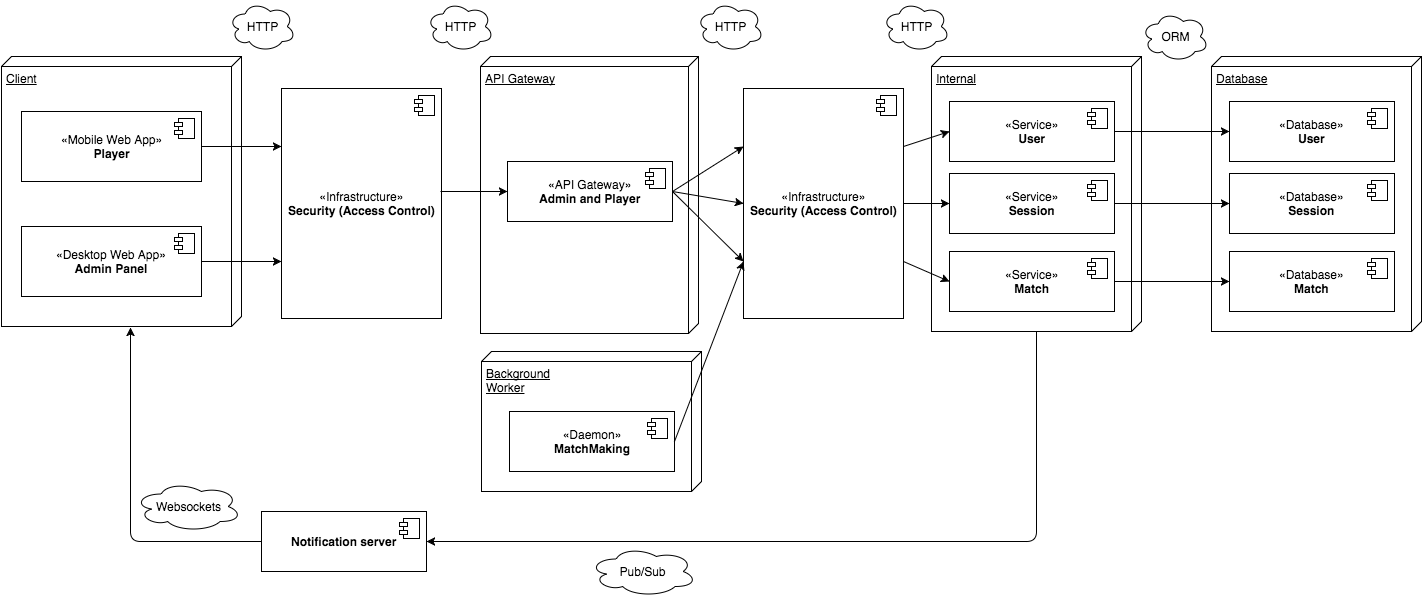

The diagram above was exported from draw.io. Its source (the exported page's mxGraphModel, read from the mxfile embedded in the PNG):
<mxGraphModel dx="790" dy="528" grid="1" gridSize="10" guides="1" tooltips="1" connect="1" arrows="1" fold="1" page="1" pageScale="1" pageWidth="850" pageHeight="1100" background="#ffffff" math="0" shadow="0">
  <root>
    <mxCell id="0" />
    <mxCell id="1" parent="0" />
    <mxCell id="6b696999f9f3881-1" value="Client" style="verticalAlign=top;align=left;spacingTop=8;spacingLeft=2;spacingRight=12;shape=cube;size=10;direction=south;fontStyle=4;html=1;" vertex="1" parent="1">
      <mxGeometry x="20" y="115" width="240" height="270" as="geometry" />
    </mxCell>
    <mxCell id="6b696999f9f3881-2" value="«Mobile Web App»&lt;br&gt;&lt;b&gt;Player&lt;/b&gt;" style="html=1;" vertex="1" parent="1">
      <mxGeometry x="40" y="170" width="180" height="70" as="geometry" />
    </mxCell>
    <mxCell id="6b696999f9f3881-3" value="" style="shape=component;jettyWidth=8;jettyHeight=4;" vertex="1" parent="6b696999f9f3881-2">
      <mxGeometry x="1" width="20" height="20" relative="1" as="geometry">
        <mxPoint x="-27" y="7" as="offset" />
      </mxGeometry>
    </mxCell>
    <mxCell id="6b696999f9f3881-4" value="«Desktop Web App»&lt;br&gt;&lt;b&gt;Admin Panel&lt;/b&gt;" style="html=1;" vertex="1" parent="1">
      <mxGeometry x="40" y="285" width="180" height="70" as="geometry" />
    </mxCell>
    <mxCell id="6b696999f9f3881-5" value="" style="shape=component;jettyWidth=8;jettyHeight=4;" vertex="1" parent="6b696999f9f3881-4">
      <mxGeometry x="1" width="20" height="20" relative="1" as="geometry">
        <mxPoint x="-27" y="7" as="offset" />
      </mxGeometry>
    </mxCell>
    <mxCell id="6b696999f9f3881-6" value="API Gateway" style="verticalAlign=top;align=left;spacingTop=8;spacingLeft=2;spacingRight=12;shape=cube;size=10;direction=south;fontStyle=4;html=1;" vertex="1" parent="1">
      <mxGeometry x="499" y="115" width="218" height="277" as="geometry" />
    </mxCell>
    <mxCell id="6b696999f9f3881-7" value="Internal" style="verticalAlign=top;align=left;spacingTop=8;spacingLeft=2;spacingRight=12;shape=cube;size=10;direction=south;fontStyle=4;html=1;" vertex="1" parent="1">
      <mxGeometry x="950" y="115" width="210" height="275" as="geometry" />
    </mxCell>
    <mxCell id="635cb0417fe5122e-5" value="«API Gateway»&lt;br&gt;&lt;b&gt;Admin and Player&lt;/b&gt;" style="html=1;" vertex="1" parent="1">
      <mxGeometry x="526" y="220" width="165" height="60" as="geometry" />
    </mxCell>
    <mxCell id="635cb0417fe5122e-6" value="" style="shape=component;jettyWidth=8;jettyHeight=4;" vertex="1" parent="635cb0417fe5122e-5">
      <mxGeometry x="1" width="20" height="20" relative="1" as="geometry">
        <mxPoint x="-27" y="7" as="offset" />
      </mxGeometry>
    </mxCell>
    <mxCell id="635cb0417fe5122e-7" value="«Service»&lt;br&gt;&lt;b&gt;User&lt;/b&gt;" style="html=1;" vertex="1" parent="1">
      <mxGeometry x="968" y="160" width="165" height="60" as="geometry" />
    </mxCell>
    <mxCell id="635cb0417fe5122e-8" value="" style="shape=component;jettyWidth=8;jettyHeight=4;" vertex="1" parent="635cb0417fe5122e-7">
      <mxGeometry x="1" width="20" height="20" relative="1" as="geometry">
        <mxPoint x="-27" y="7" as="offset" />
      </mxGeometry>
    </mxCell>
    <mxCell id="635cb0417fe5122e-9" value="«Service»&lt;br&gt;&lt;b&gt;Session&lt;/b&gt;" style="html=1;" vertex="1" parent="1">
      <mxGeometry x="968" y="232" width="165" height="60" as="geometry" />
    </mxCell>
    <mxCell id="635cb0417fe5122e-10" value="" style="shape=component;jettyWidth=8;jettyHeight=4;" vertex="1" parent="635cb0417fe5122e-9">
      <mxGeometry x="1" width="20" height="20" relative="1" as="geometry">
        <mxPoint x="-27" y="7" as="offset" />
      </mxGeometry>
    </mxCell>
    <mxCell id="635cb0417fe5122e-11" value="«Service»&lt;br&gt;&lt;b&gt;Match&lt;/b&gt;" style="html=1;" vertex="1" parent="1">
      <mxGeometry x="968" y="310" width="165" height="60" as="geometry" />
    </mxCell>
    <mxCell id="635cb0417fe5122e-12" value="" style="shape=component;jettyWidth=8;jettyHeight=4;" vertex="1" parent="635cb0417fe5122e-11">
      <mxGeometry x="1" width="20" height="20" relative="1" as="geometry">
        <mxPoint x="-27" y="7" as="offset" />
      </mxGeometry>
    </mxCell>
    <mxCell id="635cb0417fe5122e-13" value="Database" style="verticalAlign=top;align=left;spacingTop=8;spacingLeft=2;spacingRight=12;shape=cube;size=10;direction=south;fontStyle=4;html=1;" vertex="1" parent="1">
      <mxGeometry x="1230" y="115" width="210" height="275" as="geometry" />
    </mxCell>
    <mxCell id="635cb0417fe5122e-14" value="«Database»&lt;br&gt;&lt;b&gt;User&lt;/b&gt;" style="html=1;" vertex="1" parent="1">
      <mxGeometry x="1248" y="160" width="165" height="60" as="geometry" />
    </mxCell>
    <mxCell id="635cb0417fe5122e-15" value="" style="shape=component;jettyWidth=8;jettyHeight=4;" vertex="1" parent="635cb0417fe5122e-14">
      <mxGeometry x="1" width="20" height="20" relative="1" as="geometry">
        <mxPoint x="-27" y="7" as="offset" />
      </mxGeometry>
    </mxCell>
    <mxCell id="635cb0417fe5122e-16" value="«Database»&lt;br&gt;&lt;b&gt;Session&lt;/b&gt;" style="html=1;" vertex="1" parent="1">
      <mxGeometry x="1248" y="232" width="165" height="60" as="geometry" />
    </mxCell>
    <mxCell id="635cb0417fe5122e-17" value="" style="shape=component;jettyWidth=8;jettyHeight=4;" vertex="1" parent="635cb0417fe5122e-16">
      <mxGeometry x="1" width="20" height="20" relative="1" as="geometry">
        <mxPoint x="-27" y="7" as="offset" />
      </mxGeometry>
    </mxCell>
    <mxCell id="635cb0417fe5122e-18" value="«Database»&lt;br&gt;&lt;b&gt;Match&lt;/b&gt;" style="html=1;" vertex="1" parent="1">
      <mxGeometry x="1248" y="310" width="165" height="60" as="geometry" />
    </mxCell>
    <mxCell id="635cb0417fe5122e-19" value="" style="shape=component;jettyWidth=8;jettyHeight=4;" vertex="1" parent="635cb0417fe5122e-18">
      <mxGeometry x="1" width="20" height="20" relative="1" as="geometry">
        <mxPoint x="-27" y="7" as="offset" />
      </mxGeometry>
    </mxCell>
    <mxCell id="5834173cb8e950bc-3" value="&lt;b&gt;Notification server&lt;/b&gt;" style="html=1;" vertex="1" parent="1">
      <mxGeometry x="280" y="570" width="165" height="60" as="geometry" />
    </mxCell>
    <mxCell id="5834173cb8e950bc-4" value="" style="shape=component;jettyWidth=8;jettyHeight=4;" vertex="1" parent="5834173cb8e950bc-3">
      <mxGeometry x="1" width="20" height="20" relative="1" as="geometry">
        <mxPoint x="-27" y="7" as="offset" />
      </mxGeometry>
    </mxCell>
    <mxCell id="5e448db5a65f02f3-2" value="" style="endArrow=classic;html=1;exitX=1;exitY=0.5;entryX=1;entryY=0.5;" edge="1" parent="1" source="6b696999f9f3881-7" target="5834173cb8e950bc-3">
      <mxGeometry width="50" height="50" relative="1" as="geometry">
        <mxPoint x="540" y="610" as="sourcePoint" />
        <mxPoint x="445" y="560" as="targetPoint" />
        <Array as="points">
          <mxPoint x="1055" y="600" />
        </Array>
      </mxGeometry>
    </mxCell>
    <mxCell id="5e448db5a65f02f3-3" style="edgeStyle=orthogonalEdgeStyle;rounded=0;html=1;exitX=0.75;exitY=1;entryX=0.75;entryY=1;jettySize=auto;orthogonalLoop=1;" edge="1" parent="1" source="635cb0417fe5122e-5" target="635cb0417fe5122e-5">
      <mxGeometry relative="1" as="geometry" />
    </mxCell>
    <mxCell id="5e448db5a65f02f3-18" value="" style="endArrow=classic;html=1;entryX=1.004;entryY=0.463;entryPerimeter=0;exitX=0;exitY=0.5;" edge="1" parent="1" source="5834173cb8e950bc-3" target="6b696999f9f3881-1">
      <mxGeometry width="50" height="50" relative="1" as="geometry">
        <mxPoint x="150" y="590" as="sourcePoint" />
        <mxPoint x="200" y="540" as="targetPoint" />
        <Array as="points">
          <mxPoint x="149" y="600" />
        </Array>
      </mxGeometry>
    </mxCell>
    <mxCell id="384cdb68b90726b5-7" value="Background&lt;br&gt;Worker" style="verticalAlign=top;align=left;spacingTop=8;spacingLeft=2;spacingRight=12;shape=cube;size=10;direction=south;fontStyle=4;html=1;" vertex="1" parent="1">
      <mxGeometry x="500" y="410" width="220" height="140" as="geometry" />
    </mxCell>
    <mxCell id="635cb0417fe5122e-3" value="«Daemon»&lt;br&gt;&lt;b&gt;MatchMaking&lt;/b&gt;" style="html=1;" vertex="1" parent="1">
      <mxGeometry x="528" y="470" width="165" height="60" as="geometry" />
    </mxCell>
    <mxCell id="635cb0417fe5122e-4" value="" style="shape=component;jettyWidth=8;jettyHeight=4;" vertex="1" parent="635cb0417fe5122e-3">
      <mxGeometry x="1" width="20" height="20" relative="1" as="geometry">
        <mxPoint x="-27" y="7" as="offset" />
      </mxGeometry>
    </mxCell>
    <mxCell id="384cdb68b90726b5-15" value="" style="endArrow=classic;html=1;exitX=1;exitY=0.5;entryX=0;entryY=0.25;" edge="1" parent="1" source="6b696999f9f3881-2" target="4e5aee5e4f3b5758-20">
      <mxGeometry x="230" y="209" width="50" height="50" as="geometry">
        <mxPoint x="230" y="210" as="sourcePoint" />
        <mxPoint x="305" y="262" as="targetPoint" />
      </mxGeometry>
    </mxCell>
    <mxCell id="72ba0159bd8f06b8-1" value="" style="endArrow=classic;html=1;entryX=0;entryY=0.5;exitX=1;exitY=0.5;" edge="1" parent="1" source="635cb0417fe5122e-7" target="635cb0417fe5122e-14">
      <mxGeometry x="1103" y="180" width="50" height="50" as="geometry">
        <mxPoint x="1103" y="180" as="sourcePoint" />
        <mxPoint x="1183" y="180" as="targetPoint" />
      </mxGeometry>
    </mxCell>
    <mxCell id="4e5aee5e4f3b5758-1" value="HTTP" style="ellipse;shape=cloud;whiteSpace=wrap;html=1;" vertex="1" parent="1">
      <mxGeometry x="247" y="60" width="67" height="50" as="geometry" />
    </mxCell>
    <mxCell id="72ba0159bd8f06b8-2" value="" style="endArrow=classic;html=1;entryX=0;entryY=0.5;exitX=1;exitY=0.5;" edge="1" parent="1" source="635cb0417fe5122e-9" target="635cb0417fe5122e-16">
      <mxGeometry x="1103" y="272" width="50" height="50" as="geometry">
        <mxPoint x="1086" y="272" as="sourcePoint" />
        <mxPoint x="1201" y="272" as="targetPoint" />
      </mxGeometry>
    </mxCell>
    <mxCell id="72ba0159bd8f06b8-3" value="" style="endArrow=classic;html=1;entryX=0;entryY=0.5;exitX=1;exitY=0.5;" edge="1" parent="1" source="635cb0417fe5122e-11" target="635cb0417fe5122e-18">
      <mxGeometry x="1103" y="370" width="50" height="50" as="geometry">
        <mxPoint x="1086" y="370" as="sourcePoint" />
        <mxPoint x="1201" y="370" as="targetPoint" />
      </mxGeometry>
    </mxCell>
    <mxCell id="4e5aee5e4f3b5758-13" value="HTTP" style="ellipse;shape=cloud;whiteSpace=wrap;html=1;" vertex="1" parent="1">
      <mxGeometry x="901" y="60" width="67" height="50" as="geometry" />
    </mxCell>
    <mxCell id="4e5aee5e4f3b5758-16" value="ORM" style="ellipse;shape=cloud;whiteSpace=wrap;html=1;" vertex="1" parent="1">
      <mxGeometry x="1160" y="70" width="67" height="50" as="geometry" />
    </mxCell>
    <mxCell id="4e5aee5e4f3b5758-18" value="Websockets" style="ellipse;shape=cloud;whiteSpace=wrap;html=1;" vertex="1" parent="1">
      <mxGeometry x="153" y="540" width="107" height="50" as="geometry" />
    </mxCell>
    <mxCell id="4e5aee5e4f3b5758-19" value="Pub/Sub" style="ellipse;shape=cloud;whiteSpace=wrap;html=1;" vertex="1" parent="1">
      <mxGeometry x="608" y="605" width="107" height="50" as="geometry" />
    </mxCell>
    <mxCell id="4e5aee5e4f3b5758-20" value="«Infrastructure»&lt;br&gt;&lt;b&gt;Security (Access Control)&lt;/b&gt;" style="html=1;" vertex="1" parent="1">
      <mxGeometry x="300" y="147" width="160" height="230" as="geometry" />
    </mxCell>
    <mxCell id="4e5aee5e4f3b5758-21" value="" style="shape=component;jettyWidth=8;jettyHeight=4;" vertex="1" parent="4e5aee5e4f3b5758-20">
      <mxGeometry x="1" width="20" height="20" relative="1" as="geometry">
        <mxPoint x="-27" y="7" as="offset" />
      </mxGeometry>
    </mxCell>
    <mxCell id="72ba0159bd8f06b8-8" value="" style="endArrow=classic;html=1;exitX=1;exitY=0.5;entryX=0;entryY=0.75;" edge="1" parent="1" source="6b696999f9f3881-4" target="4e5aee5e4f3b5758-20">
      <mxGeometry x="240" y="219" width="50" height="50" as="geometry">
        <mxPoint x="230" y="215" as="sourcePoint" />
        <mxPoint x="315" y="272" as="targetPoint" />
      </mxGeometry>
    </mxCell>
    <mxCell id="72ba0159bd8f06b8-9" value="" style="endArrow=classic;html=1;entryX=0;entryY=0.5;" edge="1" parent="1" target="635cb0417fe5122e-5">
      <mxGeometry x="544" y="213" width="50" height="50" as="geometry">
        <mxPoint x="459" y="250" as="sourcePoint" />
        <mxPoint x="649" y="209" as="targetPoint" />
      </mxGeometry>
    </mxCell>
    <mxCell id="72ba0159bd8f06b8-11" value="«Infrastructure»&lt;br&gt;&lt;b&gt;Security (Access Control)&lt;/b&gt;" style="html=1;" vertex="1" parent="1">
      <mxGeometry x="762" y="147" width="160" height="230" as="geometry" />
    </mxCell>
    <mxCell id="72ba0159bd8f06b8-12" value="" style="shape=component;jettyWidth=8;jettyHeight=4;" vertex="1" parent="72ba0159bd8f06b8-11">
      <mxGeometry x="1" width="20" height="20" relative="1" as="geometry">
        <mxPoint x="-27" y="7" as="offset" />
      </mxGeometry>
    </mxCell>
    <mxCell id="72ba0159bd8f06b8-13" value="" style="endArrow=classic;html=1;entryX=0;entryY=0.25;exitX=1;exitY=0.5;" edge="1" parent="1" source="635cb0417fe5122e-5" target="72ba0159bd8f06b8-11">
      <mxGeometry x="690" y="250" width="50" height="50" as="geometry">
        <mxPoint x="720" y="260" as="sourcePoint" />
        <mxPoint x="858" y="250" as="targetPoint" />
      </mxGeometry>
    </mxCell>
    <mxCell id="72ba0159bd8f06b8-14" value="" style="endArrow=classic;html=1;entryX=0;entryY=0.5;exitX=1;exitY=0.5;" edge="1" parent="1" source="635cb0417fe5122e-5" target="72ba0159bd8f06b8-11">
      <mxGeometry x="700" y="260" width="50" height="50" as="geometry">
        <mxPoint x="701" y="215" as="sourcePoint" />
        <mxPoint x="772" y="215" as="targetPoint" />
      </mxGeometry>
    </mxCell>
    <mxCell id="72ba0159bd8f06b8-15" value="" style="endArrow=classic;html=1;entryX=0;entryY=0.75;exitX=1;exitY=0.5;" edge="1" parent="1" source="635cb0417fe5122e-5" target="72ba0159bd8f06b8-11">
      <mxGeometry x="710" y="270" width="50" height="50" as="geometry">
        <mxPoint x="701" y="215" as="sourcePoint" />
        <mxPoint x="772" y="272" as="targetPoint" />
      </mxGeometry>
    </mxCell>
    <mxCell id="72ba0159bd8f06b8-19" value="" style="endArrow=classic;html=1;entryX=0;entryY=0.5;exitX=1;exitY=0.25;" edge="1" parent="1" source="72ba0159bd8f06b8-11" target="635cb0417fe5122e-7">
      <mxGeometry x="700" y="260" width="50" height="50" as="geometry">
        <mxPoint x="701" y="215" as="sourcePoint" />
        <mxPoint x="772" y="215" as="targetPoint" />
      </mxGeometry>
    </mxCell>
    <mxCell id="72ba0159bd8f06b8-20" value="" style="endArrow=classic;html=1;entryX=0;entryY=0.5;exitX=1;exitY=0.5;" edge="1" parent="1" source="72ba0159bd8f06b8-11" target="635cb0417fe5122e-9">
      <mxGeometry x="710" y="270" width="50" height="50" as="geometry">
        <mxPoint x="932" y="215" as="sourcePoint" />
        <mxPoint x="978" y="200" as="targetPoint" />
      </mxGeometry>
    </mxCell>
    <mxCell id="72ba0159bd8f06b8-21" value="" style="endArrow=classic;html=1;entryX=0;entryY=0.5;exitX=1;exitY=0.75;" edge="1" parent="1" source="72ba0159bd8f06b8-11" target="635cb0417fe5122e-11">
      <mxGeometry x="720" y="280" width="50" height="50" as="geometry">
        <mxPoint x="932" y="272" as="sourcePoint" />
        <mxPoint x="978" y="292" as="targetPoint" />
      </mxGeometry>
    </mxCell>
    <mxCell id="72ba0159bd8f06b8-29" value="" style="endArrow=classic;html=1;entryX=0;entryY=0.75;exitX=1;exitY=0.5;" edge="1" parent="1" source="635cb0417fe5122e-3" target="72ba0159bd8f06b8-11">
      <mxGeometry x="730" y="290" width="50" height="50" as="geometry">
        <mxPoint x="701" y="330" as="sourcePoint" />
        <mxPoint x="772" y="330" as="targetPoint" />
      </mxGeometry>
    </mxCell>
    <mxCell id="4e5aee5e4f3b5758-22" value="HTTP" style="ellipse;shape=cloud;whiteSpace=wrap;html=1;" vertex="1" parent="1">
      <mxGeometry x="715" y="60" width="67" height="50" as="geometry" />
    </mxCell>
    <mxCell id="4e5aee5e4f3b5758-23" value="HTTP" style="ellipse;shape=cloud;whiteSpace=wrap;html=1;" vertex="1" parent="1">
      <mxGeometry x="445" y="60" width="67" height="50" as="geometry" />
    </mxCell>
  </root>
</mxGraphModel>